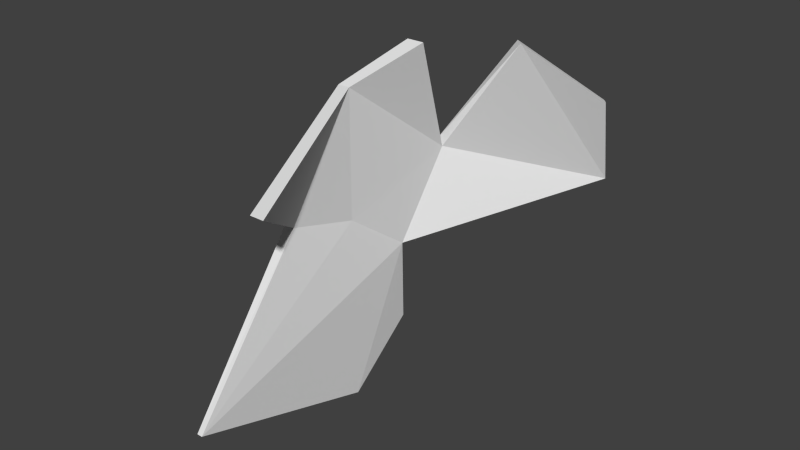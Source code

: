 # Source: eggpart.blend  (saved by Blender 2.68.0; exported with 4.5.12 LTS)
import bpy
from mathutils import Matrix  # noqa: F401  (used for matrix-valued properties, if any)

bpy.ops.wm.read_factory_settings(use_empty=True)
scene = bpy.context.scene
scene.name = 'Scene'

# ---- collections
col_collection_1 = bpy.data.collections.new('Collection 1'); scene.collection.children.link(col_collection_1)

# ---- materials (node trees are filled in below, after node groups)
mat_material = bpy.data.materials.new('Material')
mat_material.alpha_threshold = 0.0
mat_material.use_transparent_shadow = False
mat_material.roughness = 0.5
mat_material.line_color = (0.0, 0.0, 0.0, 1.0)

# ---- material node trees

# ---- world
world_world = bpy.data.worlds.new('World'); scene.world = world_world
world_world.color = (0.05088, 0.05088, 0.05088)
world_world.use_sun_shadow = False
world_world.sun_shadow_jitter_overblur = 0.0
world_world.cycles.sampling_method = 'MANUAL'
world_world.cycles.sample_map_resolution = 256

# ---- meshes
me_cube = bpy.data.meshes.new('Cube')
me_cube.from_pydata([(-0.03261, 0.1032, -0.9997), (-0.04985, -0.07786, -1.058), (-0.1269, -0.07786, -1.064), (-0.05011, 0.1054, -0.9997), (-3.655e-05, 0.01501, -0.8133), (-0.04985, -0.07786, -0.8619), (-0.06855, -0.07786, -0.8619), (-0.02669, 0.01501, -0.8133), (-0.0525, -0.1884, -1.027), (-0.06732, -0.1884, -1.025), (0.0401, -0.326, -0.9328), (0.01838, -0.326, -0.9328), (0.1168, 0.3314, -1.089), (-0.03878, 0.01898, -1.129), (-0.05589, 0.02402, -1.129), (0.1112, 0.3395, -1.089), (0.01645, -0.425, -1.193), (0.008457, -0.425, -1.193), (-0.03225, 0.01351, -1.248), (-0.05095, 0.01351, -1.248), (-0.007157, -0.1192, -1.307), (-0.02669, -0.1134, -1.305), (0.06809, 0.1452, -0.8328), (0.05488, 0.1573, -0.8332), (0.1432, 0.2627, -0.9353), (0.1364, 0.2701, -0.9354), (-0.1149, -0.07214, -1.161)], [], [(16, 1, 8), (4, 7, 6, 5), (0, 4, 5, 1), (5, 6, 11, 10), (2, 6, 7, 3), (4, 0, 3, 7), (8, 10, 11, 9), (24, 12, 15), (8, 1, 5), (6, 2, 9, 11), (12, 13, 14, 15), (18, 13, 20), (14, 3, 15), (17, 9, 2), (8, 9, 17, 16), (14, 2, 3), (19, 18, 20, 21), (14, 13, 18, 19), (14, 19, 26), (16, 17, 21, 20), (23, 22, 24, 25), (22, 12, 24), (3, 0, 22, 23), (22, 0, 12), (0, 13, 12), (13, 0, 1), (26, 17, 2), (26, 2, 14), (19, 21, 26), (26, 21, 17), (25, 15, 23), (23, 15, 3), (24, 15, 25), (13, 1, 16), (8, 5, 10), (20, 13, 16)])
me_cube.materials.append(mat_material)
me_cube.use_remesh_preserve_volume = False
me_cube.use_remesh_preserve_attributes = False
me_cube.use_mirror_vertex_groups = False
me_cube.update()

# ---- objects
ob_cube = bpy.data.objects.new('Cube', me_cube)

# ---- transforms, parenting, visibility, modifiers, constraints
ob_cube.location = (0.0, 0.0, 1.018)
ob_cube.lock_rotations_4d = False
ob_cube.empty_display_type = 'ARROWS'
ob_cube.lineart.crease_threshold = 0.0

# ---- collection membership
col_collection_1.objects.link(ob_cube)

# ---- scene / render settings (as saved in the file)
scene.frame_start = 1; scene.frame_end = 250; scene.frame_set(1)
scene.render.engine = 'BLENDER_EEVEE_NEXT'
scene.render.image_settings.color_mode = 'RGB'
scene.render.image_settings.compression = 90
scene.render.resolution_percentage = 50
scene.render.dither_intensity = 0.0
scene.cycles.use_denoising = False
scene.cycles.samples = 10
scene.cycles.sampling_pattern = 'TABULATED_SOBOL'
scene.cycles.light_sampling_threshold = 0.0
scene.cycles.use_adaptive_sampling = False
scene.cycles.use_light_tree = False
scene.cycles.blur_glossy = 0.0
scene.cycles.volume_bounces = 1
scene.cycles.pixel_filter_type = 'GAUSSIAN'
scene.cycles.sample_clamp_indirect = 0.0
scene.view_settings.view_transform = 'Standard'
bpy.context.view_layer.update()

# ---- added for rendering (the .blend has no active camera and no usable light): camera, sun
cam_auto = bpy.data.cameras.new('AutoCamera')
cam_auto.lens = 50.0
cam_auto.sensor_width = 36.0
cam_auto.clip_end = 1000.0
ob_auto_camera = bpy.data.objects.new('AutoCamera', cam_auto)
scene.collection.objects.link(ob_auto_camera)
ob_auto_camera.location = (0.886522, -1.09689, 0.66082)
ob_auto_camera.rotation_euler = (1.09748, -7.21219e-08, 0.694738)
scene.camera = ob_auto_camera
light_auto_sun = bpy.data.lights.new('AutoSun', 'SUN')
light_auto_sun.energy = 3.0
light_auto_sun.angle = 0.0523599
ob_auto_sun = bpy.data.objects.new('AutoSun', light_auto_sun)
scene.collection.objects.link(ob_auto_sun)
ob_auto_sun.rotation_euler = (0.872665, 0.174533, 0.523599)
bpy.context.view_layer.update()
